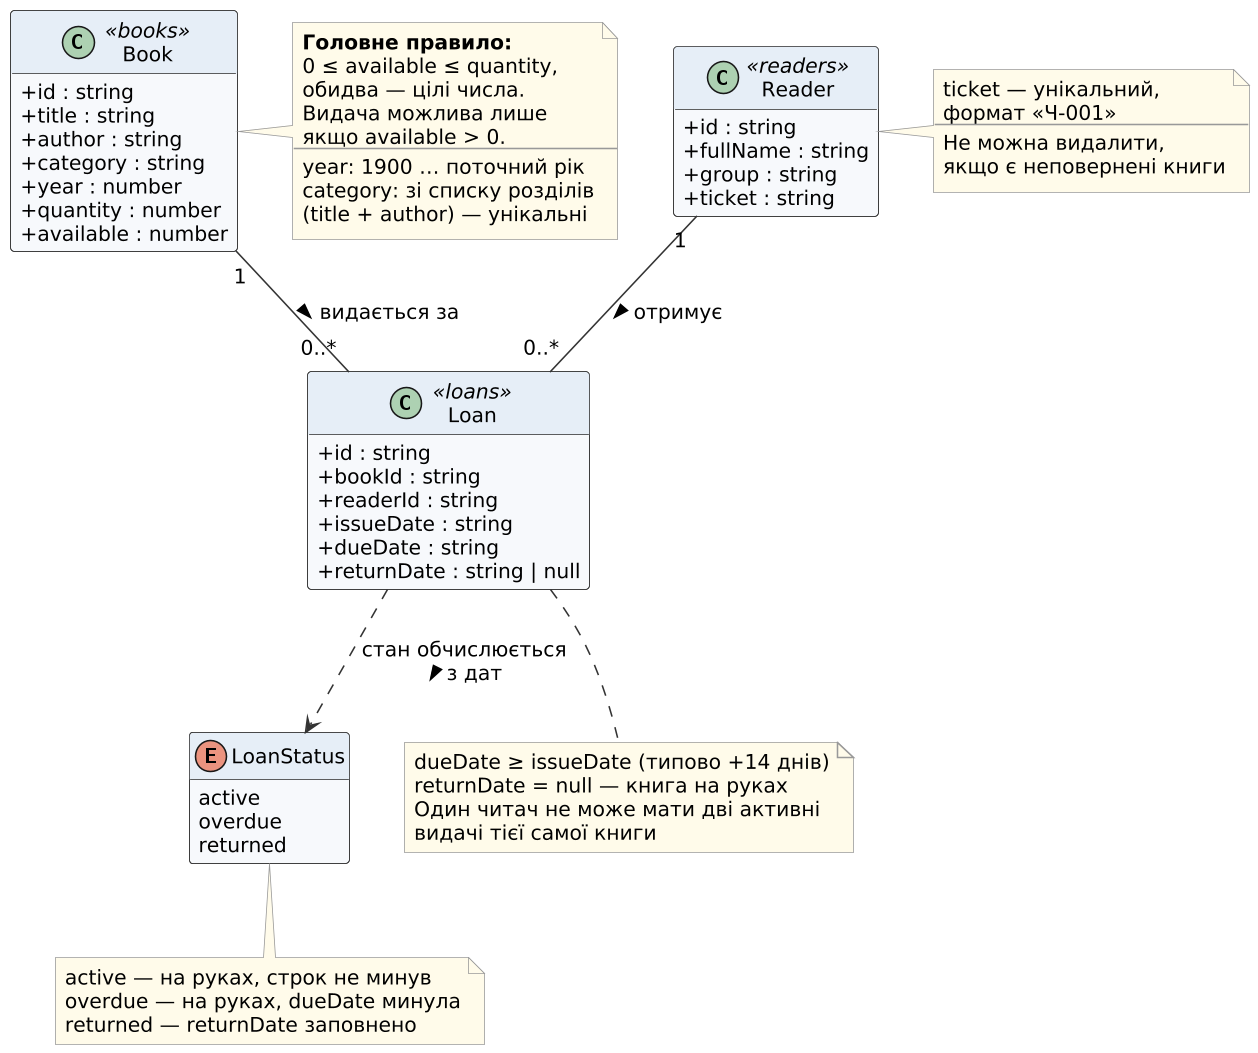

The diagram above was rendered by PlantUML. Its source (embedded in the PNG):
@startuml class-diagram
skinparamlocked dpi 150
' Діаграма класів предметної області
' Відповідає колекціям db.json (books, readers, loans) і правилам у app.js

skinparam defaultFontName "DejaVu Sans"
skinparam defaultFontSize 13
skinparam shadowing false
skinparam backgroundColor white
skinparam classBorderColor #333333
skinparam classBackgroundColor #F7F9FC
skinparam classHeaderBackgroundColor #E6EEF7
skinparam ArrowColor #333333
skinparam noteBorderColor #999999
skinparam noteBackgroundColor #FFFBEA
skinparam classAttributeIconSize 0
hide empty methods

class Book <<books>> {
  + id : string
  + title : string
  + author : string
  + category : string
  + year : number
  + quantity : number
  + available : number
}

class Reader <<readers>> {
  + id : string
  + fullName : string
  + group : string
  + ticket : string
}

class Loan <<loans>> {
  + id : string
  + bookId : string
  + readerId : string
  + issueDate : string
  + dueDate : string
  + returnDate : string | null
}

enum LoanStatus {
  active
  overdue
  returned
}

Book "1" -- "0..*" Loan : видається за >
Reader "1" -- "0..*" Loan : отримує >
Loan ..> LoanStatus : стан обчислюється\nз дат >

note right of Book
  **Головне правило:**
  0 ≤ available ≤ quantity,
  обидва — цілі числа.
  Видача можлива лише
  якщо available > 0.
  ----
  year: 1900 … поточний рік
  category: зі списку розділів
  (title + author) — унікальні
end note

note right of Reader
  ticket — унікальний,
  формат «Ч-001»
  ----
  Не можна видалити,
  якщо є неповернені книги
end note

note bottom of Loan
  dueDate ≥ issueDate (типово +14 днів)
  returnDate = null — книга на руках
  Один читач не може мати дві активні
  видачі тієї самої книги
end note

note bottom of LoanStatus
  active — на руках, строк не минув
  overdue — на руках, dueDate минула
  returned — returnDate заповнено
end note

@enduml